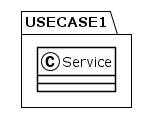

The diagram above was rendered by PlantUML. Its source (embedded in the PNG):
@startuml
!theme plain
package USECASE1 {
class Service {
}
}
@enduml